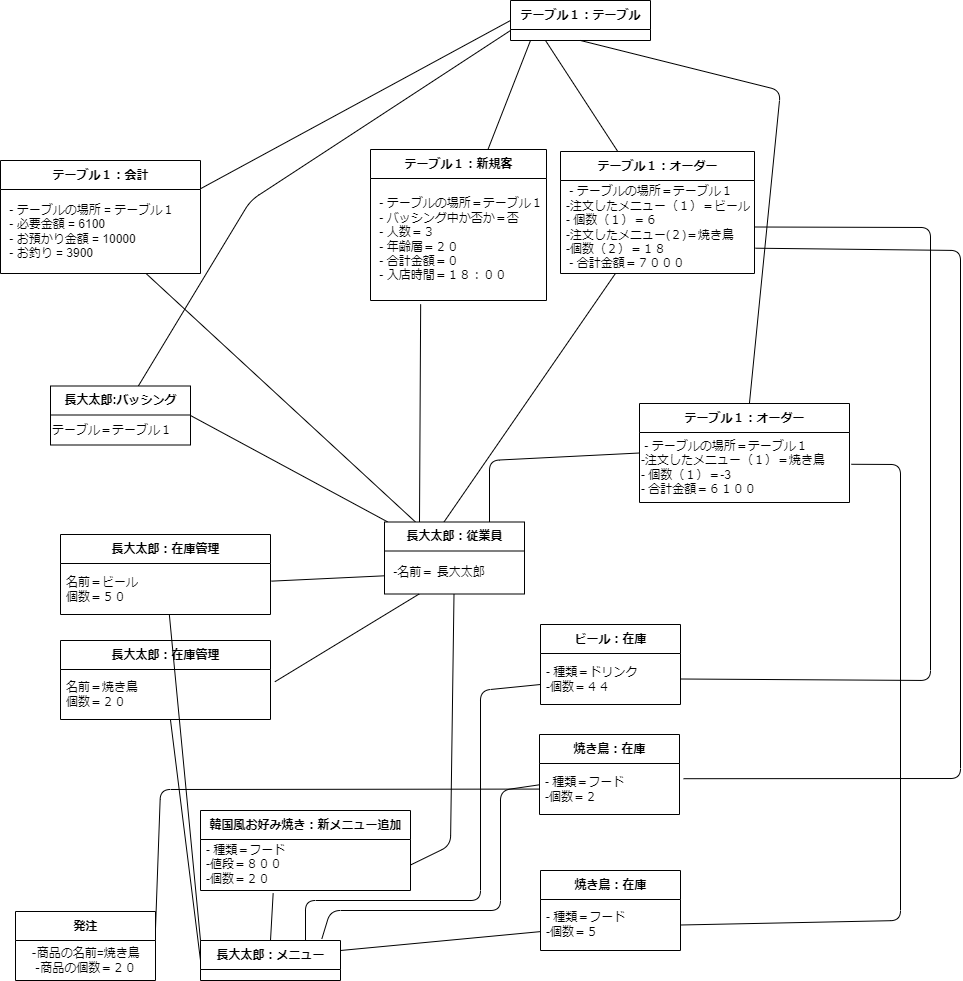

The diagram above was exported from draw.io. Its source (the exported page's mxGraphModel, read from the mxfile embedded in the PNG):
<mxGraphModel dx="1992" dy="915" grid="1" gridSize="10" guides="1" tooltips="1" connect="1" arrows="1" fold="1" page="1" pageScale="1" pageWidth="827" pageHeight="1169" math="0" shadow="0">
  <root>
    <mxCell id="0" />
    <mxCell id="1" parent="0" />
    <mxCell id="2" style="edgeStyle=none;rounded=1;sketch=0;hachureGap=4;jiggle=2;curveFitting=1;html=1;fontFamily=Architects Daughter;fontSource=https%3A%2F%2Ffonts.googleapis.com%2Fcss%3Ffamily%3DArchitects%2BDaughter;fontSize=16;endArrow=none;endFill=0;" parent="1" source="3" edge="1">
      <mxGeometry relative="1" as="geometry">
        <mxPoint x="490" y="50" as="targetPoint" />
      </mxGeometry>
    </mxCell>
    <mxCell id="3" value="テーブル１：新規客" style="swimlane;fontStyle=1;align=center;verticalAlign=middle;childLayout=stackLayout;horizontal=1;startSize=29;horizontalStack=0;resizeParent=1;resizeParentMax=0;resizeLast=0;collapsible=0;marginBottom=0;html=1;" parent="1" vertex="1">
      <mxGeometry x="330" y="159" width="176" height="151" as="geometry" />
    </mxCell>
    <mxCell id="4" value="&amp;nbsp;- テーブルの場所＝テーブル１&lt;br&gt;&amp;nbsp;- バッシング中か否か＝否&lt;br&gt;&amp;nbsp;- 人数＝３&lt;br&gt;&amp;nbsp;- 年齢層＝２０&lt;br&gt;&amp;nbsp;- 合計金額＝０&lt;br&gt;&amp;nbsp;- 入店時間＝１８：００" style="text;html=1;strokeColor=none;fillColor=none;align=left;verticalAlign=middle;spacingLeft=4;spacingRight=4;overflow=hidden;rotatable=0;points=[[0,0.5],[1,0.5]];portConstraint=eastwest;" parent="3" vertex="1">
      <mxGeometry y="29" width="176" height="122" as="geometry" />
    </mxCell>
    <mxCell id="5" style="edgeStyle=none;rounded=1;hachureGap=4;html=1;entryX=0.422;entryY=0.008;entryDx=0;entryDy=0;entryPerimeter=0;fontFamily=Architects Daughter;fontSource=https%3A%2F%2Ffonts.googleapis.com%2Fcss%3Ffamily%3DArchitects%2BDaughter;fontSize=16;endArrow=none;endFill=0;" parent="1" source="8" target="15" edge="1">
      <mxGeometry relative="1" as="geometry" />
    </mxCell>
    <mxCell id="6" style="edgeStyle=none;rounded=1;sketch=0;hachureGap=4;jiggle=2;curveFitting=1;html=1;fontFamily=Architects Daughter;fontSource=https%3A%2F%2Ffonts.googleapis.com%2Fcss%3Ffamily%3DArchitects%2BDaughter;fontSize=16;entryX=1.029;entryY=0.298;entryDx=0;entryDy=0;entryPerimeter=0;exitX=1.005;exitY=0.728;exitDx=0;exitDy=0;exitPerimeter=0;endArrow=none;endFill=0;" parent="1" source="9" target="86" edge="1">
      <mxGeometry relative="1" as="geometry">
        <Array as="points">
          <mxPoint x="920" y="260" />
          <mxPoint x="920" y="788" />
        </Array>
      </mxGeometry>
    </mxCell>
    <mxCell id="7" style="edgeStyle=none;rounded=1;sketch=0;hachureGap=4;jiggle=2;curveFitting=1;html=1;entryX=0.25;entryY=1;entryDx=0;entryDy=0;fontFamily=Architects Daughter;fontSource=https%3A%2F%2Ffonts.googleapis.com%2Fcss%3Ffamily%3DArchitects%2BDaughter;fontSize=16;endArrow=none;endFill=0;" parent="1" source="8" target="95" edge="1">
      <mxGeometry relative="1" as="geometry" />
    </mxCell>
    <mxCell id="8" value="テーブル１：オーダー" style="swimlane;fontStyle=1;align=center;verticalAlign=middle;childLayout=stackLayout;horizontal=1;startSize=29;horizontalStack=0;resizeParent=1;resizeParentMax=0;resizeLast=0;collapsible=0;marginBottom=0;html=1;" parent="1" vertex="1">
      <mxGeometry x="520" y="161" width="194" height="122" as="geometry" />
    </mxCell>
    <mxCell id="9" value="&amp;nbsp;- テーブルの場所＝テーブル１&lt;br&gt;-注文したメニュー（１）＝ビール&amp;nbsp;&lt;br&gt;-&amp;nbsp;個数（１）＝６&lt;br&gt;-注文したメニュー(２)＝焼き鳥&lt;br&gt;-個数（２）＝１８&lt;br&gt;&amp;nbsp;- 合計金額＝７０００" style="text;html=1;strokeColor=none;fillColor=none;align=left;verticalAlign=middle;spacingLeft=4;spacingRight=4;overflow=hidden;rotatable=0;points=[[0,0.5],[1,0.5]];portConstraint=eastwest;" parent="8" vertex="1">
      <mxGeometry y="29" width="194" height="93" as="geometry" />
    </mxCell>
    <mxCell id="13" style="edgeStyle=none;html=1;exitX=0.25;exitY=0;exitDx=0;exitDy=0;entryX=0.285;entryY=1.031;entryDx=0;entryDy=0;entryPerimeter=0;endArrow=none;endFill=0;" parent="1" source="15" target="4" edge="1">
      <mxGeometry relative="1" as="geometry" />
    </mxCell>
    <mxCell id="14" style="edgeStyle=none;rounded=1;sketch=0;hachureGap=4;jiggle=2;curveFitting=1;html=1;entryX=1;entryY=0.5;entryDx=0;entryDy=0;fontFamily=Architects Daughter;fontSource=https%3A%2F%2Ffonts.googleapis.com%2Fcss%3Ffamily%3DArchitects%2BDaughter;fontSize=16;endArrow=none;endFill=0;" parent="1" source="15" target="92" edge="1">
      <mxGeometry relative="1" as="geometry">
        <Array as="points">
          <mxPoint x="410" y="855" />
        </Array>
      </mxGeometry>
    </mxCell>
    <mxCell id="107" style="edgeStyle=none;hachureGap=4;html=1;fontFamily=Architects Daughter;fontSource=https%3A%2F%2Ffonts.googleapis.com%2Fcss%3Ffamily%3DArchitects%2BDaughter;fontSize=16;endArrow=none;endFill=0;" parent="1" source="15" target="101" edge="1">
      <mxGeometry relative="1" as="geometry" />
    </mxCell>
    <mxCell id="108" style="edgeStyle=none;sketch=0;hachureGap=4;jiggle=2;curveFitting=1;html=1;entryX=1;entryY=0.5;entryDx=0;entryDy=0;fontFamily=Architects Daughter;fontSource=https%3A%2F%2Ffonts.googleapis.com%2Fcss%3Ffamily%3DArchitects%2BDaughter;fontSize=16;endArrow=none;endFill=0;" parent="1" source="15" target="104" edge="1">
      <mxGeometry relative="1" as="geometry" />
    </mxCell>
    <mxCell id="15" value="長大太郎：従業員" style="swimlane;fontStyle=1;align=center;verticalAlign=middle;childLayout=stackLayout;horizontal=1;startSize=29;horizontalStack=0;resizeParent=1;resizeParentMax=0;resizeLast=0;collapsible=0;marginBottom=0;html=1;" parent="1" vertex="1">
      <mxGeometry x="344" y="531.5" width="140" height="72" as="geometry" />
    </mxCell>
    <mxCell id="16" value="&amp;nbsp;-名前＝ 長大太郎" style="text;html=1;strokeColor=none;fillColor=none;align=left;verticalAlign=middle;spacingLeft=4;spacingRight=4;overflow=hidden;rotatable=0;points=[[0,0.5],[1,0.5]];portConstraint=eastwest;" parent="15" vertex="1">
      <mxGeometry y="29" width="140" height="43" as="geometry" />
    </mxCell>
    <mxCell id="40" style="edgeStyle=none;html=1;exitX=0;exitY=0.75;exitDx=0;exitDy=0;entryX=0.75;entryY=0;entryDx=0;entryDy=0;endArrow=none;endFill=0;" parent="1" source="41" target="93" edge="1">
      <mxGeometry relative="1" as="geometry">
        <Array as="points">
          <mxPoint x="440" y="700" />
          <mxPoint x="440" y="910" />
          <mxPoint x="265" y="910" />
        </Array>
      </mxGeometry>
    </mxCell>
    <mxCell id="41" value="ビール：在庫" style="swimlane;fontStyle=1;align=center;verticalAlign=middle;childLayout=stackLayout;horizontal=1;startSize=29;horizontalStack=0;resizeParent=1;resizeParentMax=0;resizeLast=0;collapsible=0;marginBottom=0;html=1;" parent="1" vertex="1">
      <mxGeometry x="500" y="634" width="140" height="80" as="geometry" />
    </mxCell>
    <mxCell id="42" value="- 種類＝ドリンク&lt;br&gt;-個数＝４４" style="text;html=1;strokeColor=none;fillColor=none;align=left;verticalAlign=middle;spacingLeft=4;spacingRight=4;overflow=hidden;rotatable=0;points=[[0,0.5],[1,0.5]];portConstraint=eastwest;" parent="41" vertex="1">
      <mxGeometry y="29" width="140" height="51" as="geometry" />
    </mxCell>
    <mxCell id="43" style="edgeStyle=none;html=1;exitX=1;exitY=0.5;exitDx=0;exitDy=0;entryX=1;entryY=0.5;entryDx=0;entryDy=0;endArrow=none;endFill=0;" parent="1" source="9" target="42" edge="1">
      <mxGeometry relative="1" as="geometry">
        <Array as="points">
          <mxPoint x="890" y="237" />
          <mxPoint x="890" y="690" />
        </Array>
      </mxGeometry>
    </mxCell>
    <mxCell id="55" style="edgeStyle=none;rounded=1;sketch=0;hachureGap=4;jiggle=2;curveFitting=1;html=1;entryX=0.5;entryY=1;entryDx=0;entryDy=0;fontFamily=Architects Daughter;fontSource=https%3A%2F%2Ffonts.googleapis.com%2Fcss%3Ffamily%3DArchitects%2BDaughter;fontSize=16;endArrow=none;endFill=0;" parent="1" source="56" target="95" edge="1">
      <mxGeometry relative="1" as="geometry">
        <Array as="points">
          <mxPoint x="740" y="100" />
        </Array>
      </mxGeometry>
    </mxCell>
    <mxCell id="56" value="テーブル１：オーダー" style="swimlane;fontStyle=1;align=center;verticalAlign=middle;childLayout=stackLayout;horizontal=1;startSize=29;horizontalStack=0;resizeParent=1;resizeParentMax=0;resizeLast=0;collapsible=0;marginBottom=0;html=1;" parent="1" vertex="1">
      <mxGeometry x="599" y="413" width="210" height="99" as="geometry" />
    </mxCell>
    <mxCell id="57" value="&lt;span style=&quot;&quot;&gt;&amp;nbsp;- テーブルの場所＝テーブル１&lt;/span&gt;&lt;br style=&quot;border-color: var(--border-color);&quot;&gt;&lt;span style=&quot;&quot;&gt;-注文したメニュー（１）＝焼き鳥&amp;nbsp;&lt;/span&gt;&lt;br style=&quot;border-color: var(--border-color);&quot;&gt;&lt;span style=&quot;&quot;&gt;-&amp;nbsp;個数（１）＝-3&lt;/span&gt;&lt;br style=&quot;border-color: var(--border-color);&quot;&gt;&lt;span style=&quot;&quot;&gt;- 合計金額＝６１００&lt;/span&gt;" style="text;html=1;align=left;verticalAlign=middle;resizable=0;points=[];autosize=1;strokeColor=none;fillColor=none;" parent="56" vertex="1">
      <mxGeometry y="29" width="210" height="70" as="geometry" />
    </mxCell>
    <mxCell id="61" style="edgeStyle=none;html=1;exitX=0.75;exitY=0;exitDx=0;exitDy=0;entryX=0;entryY=0.5;entryDx=0;entryDy=0;endArrow=none;endFill=0;" parent="1" target="56" edge="1">
      <mxGeometry relative="1" as="geometry">
        <mxPoint x="449" y="531.5" as="sourcePoint" />
        <mxPoint x="632.1799999999998" y="399.972" as="targetPoint" />
        <Array as="points">
          <mxPoint x="449" y="470" />
        </Array>
      </mxGeometry>
    </mxCell>
    <mxCell id="84" style="edgeStyle=none;rounded=1;sketch=0;hachureGap=4;jiggle=2;curveFitting=1;html=1;entryX=0.867;entryY=-0.043;entryDx=0;entryDy=0;entryPerimeter=0;fontFamily=Architects Daughter;fontSource=https%3A%2F%2Ffonts.googleapis.com%2Fcss%3Ffamily%3DArchitects%2BDaughter;fontSize=16;endArrow=none;endFill=0;" parent="1" source="85" target="93" edge="1">
      <mxGeometry relative="1" as="geometry">
        <Array as="points">
          <mxPoint x="460" y="800" />
          <mxPoint x="460" y="920" />
          <mxPoint x="290" y="920" />
        </Array>
      </mxGeometry>
    </mxCell>
    <mxCell id="85" value="焼き鳥：在庫" style="swimlane;fontStyle=1;align=center;verticalAlign=middle;childLayout=stackLayout;horizontal=1;startSize=29;horizontalStack=0;resizeParent=1;resizeParentMax=0;resizeLast=0;collapsible=0;marginBottom=0;html=1;" parent="1" vertex="1">
      <mxGeometry x="499" y="744" width="140" height="80" as="geometry" />
    </mxCell>
    <mxCell id="86" value="- 種類＝フード&lt;br&gt;-個数＝２" style="text;html=1;strokeColor=none;fillColor=none;align=left;verticalAlign=middle;spacingLeft=4;spacingRight=4;overflow=hidden;rotatable=0;points=[[0,0.5],[1,0.5]];portConstraint=eastwest;" parent="85" vertex="1">
      <mxGeometry y="29" width="140" height="51" as="geometry" />
    </mxCell>
    <mxCell id="87" value="焼き鳥：在庫" style="swimlane;fontStyle=1;align=center;verticalAlign=middle;childLayout=stackLayout;horizontal=1;startSize=29;horizontalStack=0;resizeParent=1;resizeParentMax=0;resizeLast=0;collapsible=0;marginBottom=0;html=1;" parent="1" vertex="1">
      <mxGeometry x="500" y="880" width="140" height="80" as="geometry" />
    </mxCell>
    <mxCell id="88" value="- 種類＝フード&lt;br&gt;-個数＝５" style="text;html=1;strokeColor=none;fillColor=none;align=left;verticalAlign=middle;spacingLeft=4;spacingRight=4;overflow=hidden;rotatable=0;points=[[0,0.5],[1,0.5]];portConstraint=eastwest;" parent="87" vertex="1">
      <mxGeometry y="29" width="140" height="51" as="geometry" />
    </mxCell>
    <mxCell id="89" style="edgeStyle=none;rounded=1;sketch=0;hachureGap=4;jiggle=2;curveFitting=1;html=1;entryX=1;entryY=0.5;entryDx=0;entryDy=0;fontFamily=Architects Daughter;fontSource=https%3A%2F%2Ffonts.googleapis.com%2Fcss%3Ffamily%3DArchitects%2BDaughter;fontSize=16;exitX=1.009;exitY=0.454;exitDx=0;exitDy=0;exitPerimeter=0;endArrow=none;endFill=0;" parent="1" source="57" target="88" edge="1">
      <mxGeometry relative="1" as="geometry">
        <Array as="points">
          <mxPoint x="860" y="474" />
          <mxPoint x="860" y="930" />
        </Array>
      </mxGeometry>
    </mxCell>
    <mxCell id="90" style="edgeStyle=none;rounded=1;sketch=0;hachureGap=4;jiggle=2;curveFitting=1;html=1;entryX=0.5;entryY=0;entryDx=0;entryDy=0;fontFamily=Architects Daughter;fontSource=https%3A%2F%2Ffonts.googleapis.com%2Fcss%3Ffamily%3DArchitects%2BDaughter;fontSize=16;exitX=0.346;exitY=1.052;exitDx=0;exitDy=0;exitPerimeter=0;endArrow=none;endFill=0;" parent="1" source="92" target="93" edge="1">
      <mxGeometry relative="1" as="geometry" />
    </mxCell>
    <mxCell id="91" value="韓国風お好み焼き：新メニュー追加" style="swimlane;fontStyle=1;align=center;verticalAlign=middle;childLayout=stackLayout;horizontal=1;startSize=29;horizontalStack=0;resizeParent=1;resizeParentMax=0;resizeLast=0;collapsible=0;marginBottom=0;html=1;" parent="1" vertex="1">
      <mxGeometry x="160" y="820" width="210" height="80" as="geometry" />
    </mxCell>
    <mxCell id="92" value="- 種類＝フード&lt;br&gt;-値段＝８００&lt;br&gt;-個数＝２０" style="text;html=1;strokeColor=none;fillColor=none;align=left;verticalAlign=middle;spacingLeft=4;spacingRight=4;overflow=hidden;rotatable=0;points=[[0,0.5],[1,0.5]];portConstraint=eastwest;" parent="91" vertex="1">
      <mxGeometry y="29" width="210" height="51" as="geometry" />
    </mxCell>
    <mxCell id="93" value="長大太郎：メニュー" style="swimlane;fontStyle=1;align=center;verticalAlign=middle;childLayout=stackLayout;horizontal=1;startSize=29;horizontalStack=0;resizeParent=1;resizeParentMax=0;resizeLast=0;collapsible=0;marginBottom=0;html=1;" parent="1" vertex="1">
      <mxGeometry x="160" y="950" width="140" height="40" as="geometry" />
    </mxCell>
    <mxCell id="94" style="edgeStyle=none;rounded=1;sketch=0;hachureGap=4;jiggle=2;curveFitting=1;html=1;entryX=1;entryY=0.25;entryDx=0;entryDy=0;fontFamily=Architects Daughter;fontSource=https%3A%2F%2Ffonts.googleapis.com%2Fcss%3Ffamily%3DArchitects%2BDaughter;fontSize=16;endArrow=none;endFill=0;" parent="1" source="88" target="93" edge="1">
      <mxGeometry relative="1" as="geometry" />
    </mxCell>
    <mxCell id="95" value="テーブル１：テーブル" style="swimlane;fontStyle=1;align=center;verticalAlign=middle;childLayout=stackLayout;horizontal=1;startSize=29;horizontalStack=0;resizeParent=1;resizeParentMax=0;resizeLast=0;collapsible=0;marginBottom=0;html=1;" parent="1" vertex="1">
      <mxGeometry x="470" y="10" width="140" height="40" as="geometry" />
    </mxCell>
    <mxCell id="96" value="発注" style="swimlane;fontStyle=1;align=center;verticalAlign=middle;childLayout=stackLayout;horizontal=1;startSize=29;horizontalStack=0;resizeParent=1;resizeParentMax=0;resizeLast=0;collapsible=0;marginBottom=0;html=1;" parent="1" vertex="1">
      <mxGeometry x="-25" y="921" width="140" height="69" as="geometry" />
    </mxCell>
    <mxCell id="97" value="‐商品の名前=焼き鳥&lt;br&gt;‐商品の個数＝２０" style="text;html=1;align=center;verticalAlign=middle;resizable=0;points=[];autosize=1;strokeColor=none;fillColor=none;" parent="96" vertex="1">
      <mxGeometry y="29" width="140" height="40" as="geometry" />
    </mxCell>
    <mxCell id="98" style="edgeStyle=none;rounded=1;sketch=0;hachureGap=4;jiggle=2;curveFitting=1;html=1;entryX=1;entryY=0.25;entryDx=0;entryDy=0;fontFamily=Architects Daughter;fontSource=https%3A%2F%2Ffonts.googleapis.com%2Fcss%3Ffamily%3DArchitects%2BDaughter;fontSize=16;endArrow=none;endFill=0;" parent="1" source="86" target="96" edge="1">
      <mxGeometry relative="1" as="geometry">
        <Array as="points">
          <mxPoint x="120" y="799" />
        </Array>
      </mxGeometry>
    </mxCell>
    <mxCell id="100" value="テーブル１：会計" style="swimlane;fontStyle=1;align=center;verticalAlign=middle;childLayout=stackLayout;horizontal=1;startSize=29;horizontalStack=0;resizeParent=1;resizeParentMax=0;resizeLast=0;collapsible=0;marginBottom=0;html=1;" parent="1" vertex="1">
      <mxGeometry x="-40" y="170" width="200" height="113" as="geometry" />
    </mxCell>
    <mxCell id="101" value="&amp;nbsp;- テーブルの場所 = テーブル１&lt;br&gt;&amp;nbsp;- 必要金額 = 6100&lt;br&gt;&amp;nbsp;- お預かり金額 = 10000&lt;br&gt;&amp;nbsp;- お釣り = 3900" style="text;html=1;strokeColor=none;fillColor=none;align=left;verticalAlign=middle;spacingLeft=4;spacingRight=4;overflow=hidden;rotatable=0;points=[[0,0.5],[1,0.5]];portConstraint=eastwest;" parent="100" vertex="1">
      <mxGeometry y="29" width="200" height="84" as="geometry" />
    </mxCell>
    <mxCell id="102" style="edgeStyle=none;html=1;exitX=0;exitY=0.5;exitDx=0;exitDy=0;entryX=1;entryY=0.25;entryDx=0;entryDy=0;endArrow=none;endFill=0;" parent="1" source="95" target="100" edge="1">
      <mxGeometry relative="1" as="geometry">
        <mxPoint x="199" y="508.75" as="sourcePoint" />
      </mxGeometry>
    </mxCell>
    <mxCell id="109" style="edgeStyle=none;sketch=0;hachureGap=4;jiggle=2;curveFitting=1;html=1;entryX=0;entryY=0.75;entryDx=0;entryDy=0;fontFamily=Architects Daughter;fontSource=https%3A%2F%2Ffonts.googleapis.com%2Fcss%3Ffamily%3DArchitects%2BDaughter;fontSize=16;endArrow=none;endFill=0;" parent="1" source="104" target="95" edge="1">
      <mxGeometry relative="1" as="geometry">
        <Array as="points">
          <mxPoint x="210" y="210" />
        </Array>
      </mxGeometry>
    </mxCell>
    <mxCell id="104" value="長大太郎:バッシング" style="swimlane;fontStyle=1;align=center;verticalAlign=middle;childLayout=stackLayout;horizontal=1;startSize=29;horizontalStack=0;resizeParent=1;resizeParentMax=0;resizeLast=0;collapsible=0;marginBottom=0;html=1;" parent="1" vertex="1">
      <mxGeometry x="10" y="395.5" width="140" height="59" as="geometry" />
    </mxCell>
    <mxCell id="105" value="テーブル＝テーブル１" style="text;html=1;align=left;verticalAlign=middle;resizable=0;points=[];autosize=1;strokeColor=none;fillColor=none;" parent="104" vertex="1">
      <mxGeometry y="29" width="140" height="30" as="geometry" />
    </mxCell>
    <mxCell id="117" style="edgeStyle=none;sketch=0;hachureGap=4;jiggle=2;curveFitting=1;html=1;entryX=0;entryY=0.5;entryDx=0;entryDy=0;fontFamily=Architects Daughter;fontSource=https%3A%2F%2Ffonts.googleapis.com%2Fcss%3Ffamily%3DArchitects%2BDaughter;fontSize=16;endArrow=none;endFill=0;" parent="1" source="110" target="93" edge="1">
      <mxGeometry relative="1" as="geometry" />
    </mxCell>
    <mxCell id="110" value="長大太郎：在庫管理" style="swimlane;fontStyle=1;align=center;verticalAlign=middle;childLayout=stackLayout;horizontal=1;startSize=29;horizontalStack=0;resizeParent=1;resizeParentMax=0;resizeLast=0;collapsible=0;marginBottom=0;html=1;" parent="1" vertex="1">
      <mxGeometry x="20" y="650" width="210" height="79" as="geometry" />
    </mxCell>
    <mxCell id="111" value="名前＝焼き鳥&lt;br&gt;個数＝２０" style="text;html=1;strokeColor=none;fillColor=none;align=left;verticalAlign=middle;spacingLeft=4;spacingRight=4;overflow=hidden;rotatable=0;points=[[0,0.5],[1,0.5]];portConstraint=eastwest;" parent="110" vertex="1">
      <mxGeometry y="29" width="210" height="50" as="geometry" />
    </mxCell>
    <mxCell id="116" style="edgeStyle=none;sketch=0;hachureGap=4;jiggle=2;curveFitting=1;html=1;entryX=0;entryY=0;entryDx=0;entryDy=0;fontFamily=Architects Daughter;fontSource=https%3A%2F%2Ffonts.googleapis.com%2Fcss%3Ffamily%3DArchitects%2BDaughter;fontSize=16;endArrow=none;endFill=0;" parent="1" source="112" target="93" edge="1">
      <mxGeometry relative="1" as="geometry" />
    </mxCell>
    <mxCell id="112" value="長大太郎：在庫管理" style="swimlane;fontStyle=1;align=center;verticalAlign=middle;childLayout=stackLayout;horizontal=1;startSize=29;horizontalStack=0;resizeParent=1;resizeParentMax=0;resizeLast=0;collapsible=0;marginBottom=0;html=1;" parent="1" vertex="1">
      <mxGeometry x="20" y="544" width="210" height="80" as="geometry" />
    </mxCell>
    <mxCell id="113" value="名前＝ビール&lt;br&gt;個数＝５０" style="text;html=1;strokeColor=none;fillColor=none;align=left;verticalAlign=middle;spacingLeft=4;spacingRight=4;overflow=hidden;rotatable=0;points=[[0,0.5],[1,0.5]];portConstraint=eastwest;" parent="112" vertex="1">
      <mxGeometry y="29" width="210" height="51" as="geometry" />
    </mxCell>
    <mxCell id="114" style="edgeStyle=none;sketch=0;hachureGap=4;jiggle=2;curveFitting=1;html=1;entryX=1.004;entryY=0.346;entryDx=0;entryDy=0;entryPerimeter=0;fontFamily=Architects Daughter;fontSource=https%3A%2F%2Ffonts.googleapis.com%2Fcss%3Ffamily%3DArchitects%2BDaughter;fontSize=16;endArrow=none;endFill=0;" parent="1" source="16" target="113" edge="1">
      <mxGeometry relative="1" as="geometry" />
    </mxCell>
    <mxCell id="115" style="edgeStyle=none;sketch=0;hachureGap=4;jiggle=2;curveFitting=1;html=1;entryX=1.021;entryY=0.245;entryDx=0;entryDy=0;entryPerimeter=0;fontFamily=Architects Daughter;fontSource=https%3A%2F%2Ffonts.googleapis.com%2Fcss%3Ffamily%3DArchitects%2BDaughter;fontSize=16;endArrow=none;endFill=0;" parent="1" source="16" target="111" edge="1">
      <mxGeometry relative="1" as="geometry" />
    </mxCell>
  </root>
</mxGraphModel>